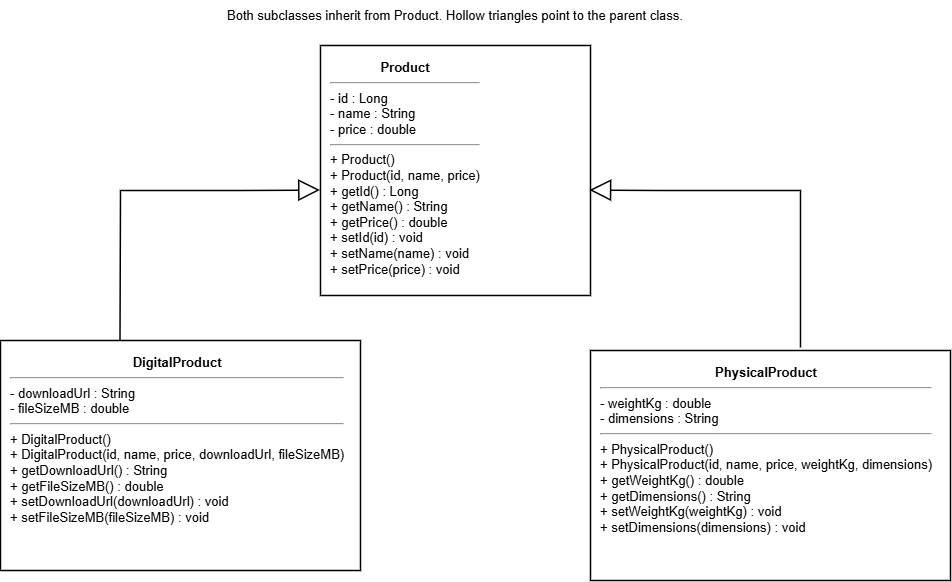

The diagram above was exported from draw.io. Its source (the exported page's mxGraphModel, read from the mxfile embedded in the PNG):
<mxGraphModel dx="1123" dy="620" grid="1" gridSize="10" guides="1" tooltips="1" connect="1" arrows="1" fold="1" page="1" pageScale="1" pageWidth="900" pageHeight="560" math="0" shadow="0">
  <root>
    <mxCell id="0" />
    <mxCell id="1" parent="0" />
    <mxCell id="product" parent="1" style="rounded=0;whiteSpace=wrap;html=1;align=left;verticalAlign=top;spacing=10;fontSize=13;strokeWidth=1.5;" value="&lt;div style=&quot;text-align:center;font-weight:bold;&quot;&gt;Product&lt;/div&gt;&lt;hr&gt;&lt;div style=&quot;text-align:left;&quot;&gt;- id : Long&lt;br&gt;- name : String&lt;br&gt;- price : double&lt;/div&gt;&lt;hr&gt;&lt;div style=&quot;text-align:left;&quot;&gt;+ Product()&lt;br&gt;+ Product(id, name, price)&lt;br&gt;+ getId() : Long&lt;br&gt;+ getName() : String&lt;br&gt;+ getPrice() : double&lt;br&gt;+ setId(id) : void&lt;br&gt;+ setName(name) : void&lt;br&gt;+ setPrice(price) : void&lt;/div&gt;" vertex="1">
      <mxGeometry height="250" width="270" x="320" y="55" as="geometry" />
    </mxCell>
    <mxCell id="digital" parent="1" style="rounded=0;whiteSpace=wrap;html=1;align=left;verticalAlign=top;spacing=10;fontSize=13;strokeWidth=1.5;" value="&lt;div style=&quot;text-align:center;font-weight:bold;&quot;&gt;DigitalProduct&lt;/div&gt;&lt;hr&gt;&lt;div style=&quot;text-align:left;&quot;&gt;- downloadUrl : String&lt;br&gt;- fileSizeMB : double&lt;/div&gt;&lt;hr&gt;&lt;div style=&quot;text-align:left;&quot;&gt;+ DigitalProduct()&lt;br&gt;+ DigitalProduct(id, name, price, downloadUrl, fileSizeMB)&lt;br&gt;+ getDownloadUrl() : String&lt;br&gt;+ getFileSizeMB() : double&lt;br&gt;+ setDownloadUrl(downloadUrl) : void&lt;br&gt;+ setFileSizeMB(fileSizeMB) : void&lt;/div&gt;" vertex="1">
      <mxGeometry height="230" width="360" y="350" as="geometry" />
    </mxCell>
    <mxCell id="physical" parent="1" style="rounded=0;whiteSpace=wrap;html=1;align=left;verticalAlign=top;spacing=10;fontSize=13;strokeWidth=1.5;" value="&lt;div style=&quot;text-align:center;font-weight:bold;&quot;&gt;PhysicalProduct&lt;/div&gt;&lt;hr&gt;&lt;div style=&quot;text-align:left;&quot;&gt;- weightKg : double&lt;br&gt;- dimensions : String&lt;/div&gt;&lt;hr&gt;&lt;div style=&quot;text-align:left;&quot;&gt;+ PhysicalProduct()&lt;br&gt;+ PhysicalProduct(id, name, price, weightKg, dimensions)&lt;br&gt;+ getWeightKg() : double&lt;br&gt;+ getDimensions() : String&lt;br&gt;+ setWeightKg(weightKg) : void&lt;br&gt;+ setDimensions(dimensions) : void&lt;/div&gt;" vertex="1">
      <mxGeometry height="230" width="360" x="590" y="360" as="geometry" />
    </mxCell>
    <mxCell id="digital-inheritance" edge="1" parent="1" source="digital" style="endArrow=block;endFill=0;endSize=18;html=1;rounded=0;strokeWidth=1.5;exitX=0.332;exitY=0;exitDx=0;exitDy=0;entryX=-0.002;entryY=0.578;entryDx=0;entryDy=0;exitPerimeter=0;entryPerimeter=0;" target="product" value="">
      <mxGeometry relative="1" x="0.2762" as="geometry">
        <Array as="points">
          <mxPoint x="120" y="200" />
          <mxPoint x="240" y="200" />
        </Array>
      </mxGeometry>
    </mxCell>
    <mxCell id="physical-inheritance" edge="1" parent="1" style="endArrow=block;endFill=0;endSize=18;html=1;rounded=0;strokeWidth=1.5;entryX=0.996;entryY=0.578;entryDx=0;entryDy=0;entryPerimeter=0;" target="product" value="">
      <mxGeometry relative="1" x="0.3638" as="geometry">
        <Array as="points">
          <mxPoint x="800" y="200" />
          <mxPoint x="660" y="200" />
        </Array>
        <mxPoint x="800" y="357.01" as="sourcePoint" />
      </mxGeometry>
    </mxCell>
    <mxCell id="note" parent="1" style="text;html=1;align=center;verticalAlign=middle;whiteSpace=wrap;rounded=0;fontSize=13;" value="Both subclasses inherit from Product. Hollow triangles point to the parent class." vertex="1">
      <mxGeometry height="30" width="600" x="155" y="10" as="geometry" />
    </mxCell>
  </root>
</mxGraphModel>